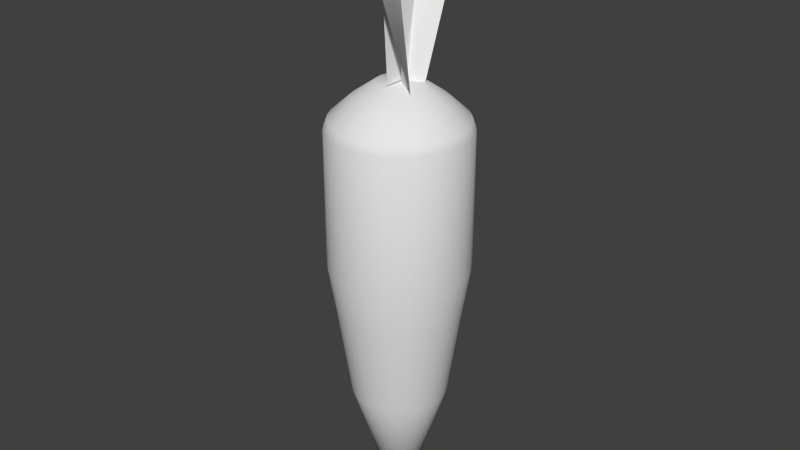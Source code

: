 # Source: Carrot.blend  (saved by Blender 2.76.0; exported with 4.5.12 LTS)
import bpy
from mathutils import Matrix  # noqa: F401  (used for matrix-valued properties, if any)

bpy.ops.wm.read_factory_settings(use_empty=True)
scene = bpy.context.scene
scene.name = 'Scene'

# ---- collections
col_collection_1 = bpy.data.collections.new('Collection 1'); scene.collection.children.link(col_collection_1)

# ---- materials (node trees are filled in below, after node groups)
mat_material_001 = bpy.data.materials.new('Material.001')
mat_material_001.alpha_threshold = 0.0
mat_material_001.use_transparent_shadow = False
mat_material_001.roughness = 0.5

# ---- material node trees

# ---- world
world_world = bpy.data.worlds.new('World'); scene.world = world_world
world_world.color = (0.05088, 0.05088, 0.05088)
world_world.use_sun_shadow = False
world_world.sun_shadow_jitter_overblur = 0.0
world_world.cycles.sampling_method = 'MANUAL'
world_world.cycles.sample_map_resolution = 256

# ---- meshes
me_cylinder = bpy.data.meshes.new('Cylinder')
me_cylinder.from_pydata([(0.0, 1.0, -1.0), (0.0, 1.0, 1.0), (0.1951, 0.9808, -1.0), (0.1951, 0.9808, 1.0), (0.3827, 0.9239, -1.0), (0.3827, 0.9239, 1.0), (0.5556, 0.8315, -1.0), (0.5556, 0.8315, 1.0), (0.7071, 0.7071, -1.0), (0.7071, 0.7071, 1.0), (0.8315, 0.5556, -1.0), (0.8315, 0.5556, 1.0), (0.9239, 0.3827, -1.0), (0.9239, 0.3827, 1.0), (0.9808, 0.1951, -1.0), (0.9808, 0.1951, 1.0), (1.0, 7.55e-08, -1.0), (1.0, 7.55e-08, 1.0), (0.9808, -0.1951, -1.0), (0.9808, -0.1951, 1.0), (0.9239, -0.3827, -1.0), (0.9239, -0.3827, 1.0), (0.8315, -0.5556, -1.0), (0.8315, -0.5556, 1.0), (0.7071, -0.7071, -1.0), (0.7071, -0.7071, 1.0), (0.5556, -0.8315, -1.0), (0.5556, -0.8315, 1.0), (0.3827, -0.9239, -1.0), (0.3827, -0.9239, 1.0), (0.1951, -0.9808, -1.0), (0.1951, -0.9808, 1.0), (-3.258e-07, -1.0, -1.0), (-3.258e-07, -1.0, 1.0), (-0.1951, -0.9808, -1.0), (-0.1951, -0.9808, 1.0), (-0.3827, -0.9239, -1.0), (-0.3827, -0.9239, 1.0), (-0.5556, -0.8315, -1.0), (-0.5556, -0.8315, 1.0), (-0.7071, -0.7071, -1.0), (-0.7071, -0.7071, 1.0), (-0.8315, -0.5556, -1.0), (-0.8315, -0.5556, 1.0), (-0.9239, -0.3827, -1.0), (-0.9239, -0.3827, 1.0), (-0.9808, -0.1951, -1.0), (-0.9808, -0.1951, 1.0), (-1.0, 9.656e-07, -1.0), (-1.0, 9.656e-07, 1.0), (-0.9808, 0.1951, -1.0), (-0.9808, 0.1951, 1.0), (-0.9239, 0.3827, -1.0), (-0.9239, 0.3827, 1.0), (-0.8315, 0.5556, -1.0), (-0.8315, 0.5556, 1.0), (-0.7071, 0.7071, -1.0), (-0.7071, 0.7071, 1.0), (-0.5556, 0.8315, -1.0), (-0.5556, 0.8315, 1.0), (-0.3827, 0.9239, -1.0), (-0.3827, 0.9239, 1.0), (-0.1951, 0.9808, -1.0), (-0.1951, 0.9808, 1.0), (0.1849, 0.9297, 1.136), (-2.465e-09, 0.9479, 1.136), (0.3627, 0.8758, 1.136), (0.5266, 0.7882, 1.136), (0.6703, 0.6703, 1.136), (0.7882, 0.5266, 1.136), (0.8758, 0.3627, 1.136), (0.9297, 0.1849, 1.136), (0.9479, 8.641e-08, 1.136), (0.9297, -0.1849, 1.136), (0.8758, -0.3627, 1.136), (0.7882, -0.5266, 1.136), (0.6703, -0.6703, 1.136), (0.5266, -0.7882, 1.136), (0.3627, -0.8758, 1.136), (0.1849, -0.9297, 1.136), (-3.113e-07, -0.9479, 1.136), (-0.1849, -0.9297, 1.136), (-0.3627, -0.8758, 1.136), (-0.5266, -0.7882, 1.136), (-0.6703, -0.6703, 1.136), (-0.7882, -0.5266, 1.136), (-0.8758, -0.3627, 1.136), (-0.9297, -0.1849, 1.136), (-0.9479, 9.301e-07, 1.136), (-0.9297, 0.1849, 1.136), (-0.8758, 0.3627, 1.136), (-0.7882, 0.5266, 1.136), (-0.6703, 0.6703, 1.136), (-0.5266, 0.7882, 1.136), (-0.3627, 0.8758, 1.136), (-0.1849, 0.9297, 1.136), (0.1309, 0.6582, 1.389), (4.272e-08, 0.6711, 1.389), (0.2568, 0.62, 1.389), (0.3728, 0.558, 1.389), (0.4745, 0.4745, 1.389), (0.558, 0.3728, 1.389), (0.62, 0.2568, 1.389), (0.6582, 0.1309, 1.389), (0.6711, 1.618e-07, 1.389), (0.6582, -0.1309, 1.389), (0.62, -0.2568, 1.389), (0.558, -0.3728, 1.389), (0.4745, -0.4745, 1.389), (0.3728, -0.558, 1.389), (0.2568, -0.62, 1.389), (0.1309, -0.6582, 1.389), (-1.759e-07, -0.6711, 1.389), (-0.1309, -0.6582, 1.389), (-0.2568, -0.62, 1.389), (-0.3728, -0.558, 1.389), (-0.4745, -0.4745, 1.389), (-0.558, -0.3728, 1.389), (-0.62, -0.2568, 1.389), (-0.6582, -0.1309, 1.389), (-0.6711, 7.591e-07, 1.389), (-0.6582, 0.1309, 1.389), (-0.62, 0.2568, 1.389), (-0.558, 0.3728, 1.389), (-0.4745, 0.4745, 1.389), (-0.3728, 0.558, 1.389), (-0.2568, 0.62, 1.389), (-0.1309, 0.6582, 1.389), (0.06218, 0.3126, 1.637), (6.142e-08, 0.3187, 1.637), (0.122, 0.2945, 1.637), (0.1771, 0.265, 1.637), (0.2254, 0.2254, 1.637), (0.265, 0.1771, 1.637), (0.2945, 0.122, 1.637), (0.3126, 0.06218, 1.637), (0.3187, 2.441e-07, 1.637), (0.3126, -0.06218, 1.637), (0.2945, -0.122, 1.637), (0.265, -0.1771, 1.637), (0.2254, -0.2254, 1.637), (0.1771, -0.265, 1.637), (0.122, -0.2945, 1.637), (0.06218, -0.3126, 1.637), (-4.244e-08, -0.3187, 1.637), (-0.06218, -0.3126, 1.637), (-0.122, -0.2945, 1.637), (-0.1771, -0.265, 1.637), (-0.2254, -0.2254, 1.637), (-0.265, -0.1771, 1.637), (-0.2945, -0.122, 1.637), (-0.3126, -0.06218, 1.637), (-0.3187, 5.278e-07, 1.637), (-0.3126, 0.06218, 1.637), (-0.2945, 0.122, 1.637), (-0.265, 0.1771, 1.637), (-0.2254, 0.2254, 1.637), (-0.1771, 0.265, 1.637), (-0.122, 0.2945, 1.637), (-0.06218, 0.3126, 1.637), (5.497e-08, 0.8903, -1.693), (0.1737, 0.8732, -1.693), (0.3407, 0.8226, -1.693), (0.4946, 0.7403, -1.693), (0.6296, 0.6296, -1.693), (0.7403, 0.4946, -1.693), (0.8226, 0.3407, -1.693), (0.8732, 0.1737, -1.693), (0.8903, 9.847e-08, -1.693), (0.8732, -0.1737, -1.693), (0.8226, -0.3407, -1.693), (0.7403, -0.4946, -1.693), (0.6296, -0.6296, -1.693), (0.4946, -0.7403, -1.693), (0.3407, -0.8226, -1.693), (0.1737, -0.8732, -1.693), (-2.351e-07, -0.8903, -1.693), (-0.1737, -0.8732, -1.693), (-0.3407, -0.8226, -1.693), (-0.4946, -0.7403, -1.693), (-0.6296, -0.6296, -1.693), (-0.7403, -0.4946, -1.693), (-0.8226, -0.3407, -1.693), (-0.8732, -0.1737, -1.693), (-0.8903, 8.91e-07, -1.693), (-0.8732, 0.1737, -1.693), (-0.8226, 0.3407, -1.693), (-0.7403, 0.4946, -1.693), (-0.6296, 0.6296, -1.693), (-0.4946, 0.7403, -1.693), (-0.3407, 0.8226, -1.693), (-0.1737, 0.8732, -1.693), (2.894e-07, 0.7034, -3.003), (0.1372, 0.6899, -3.003), (0.2692, 0.6499, -3.003), (0.3908, 0.5849, -3.003), (0.4974, 0.4974, -3.003), (0.5849, 0.3908, -3.003), (0.6499, 0.2692, -3.003), (0.6899, 0.1372, -3.003), (0.7034, 1.454e-07, -3.003), (0.6899, -0.1372, -3.003), (0.6499, -0.2692, -3.003), (0.5849, -0.3908, -3.003), (0.4974, -0.4974, -3.003), (0.3908, -0.5849, -3.003), (0.2692, -0.6499, -3.003), (0.1372, -0.6899, -3.003), (6.022e-08, -0.7034, -3.003), (-0.1372, -0.6899, -3.003), (-0.2692, -0.6499, -3.003), (-0.3908, -0.5849, -3.003), (-0.4974, -0.4974, -3.003), (-0.5849, -0.3908, -3.003), (-0.6499, -0.2692, -3.003), (-0.6899, -0.1372, -3.003), (-0.7034, 7.716e-07, -3.003), (-0.6899, 0.1372, -3.003), (-0.6499, 0.2692, -3.003), (-0.5849, 0.3908, -3.003), (-0.4974, 0.4974, -3.003), (-0.3908, 0.5849, -3.003), (-0.2692, 0.6499, -3.003), (-0.1372, 0.6899, -3.003), (2.979e-07, 0.1367, -4.838), (0.02667, 0.1341, -4.838), (0.05231, 0.1263, -4.838), (0.07595, 0.1137, -4.838), (0.09666, 0.09666, -4.838), (0.1137, 0.07595, -4.838), (0.1263, 0.05231, -4.838), (0.1341, 0.02667, -4.838), (0.1367, 2.863e-07, -4.838), (0.1341, -0.02667, -4.838), (0.1263, -0.05231, -4.838), (0.1137, -0.07595, -4.838), (0.09666, -0.09666, -4.838), (0.07595, -0.1137, -4.838), (0.05231, -0.1263, -4.838), (0.02667, -0.1341, -4.838), (2.534e-07, -0.1367, -4.838), (-0.02667, -0.1341, -4.838), (-0.05231, -0.1263, -4.838), (-0.07595, -0.1137, -4.838), (-0.09666, -0.09666, -4.838), (-0.1137, -0.07595, -4.838), (-0.1263, -0.05231, -4.838), (-0.1341, -0.02667, -4.838), (-0.1367, 4.079e-07, -4.838), (-0.1341, 0.02667, -4.838), (-0.1263, 0.05231, -4.838), (-0.1137, 0.07595, -4.838), (-0.09666, 0.09666, -4.838), (-0.07595, 0.1137, -4.838), (-0.05231, 0.1263, -4.838), (-0.02667, 0.1341, -4.838), (-0.2533, -0.4103, 3.819), (0.02814, -0.2723, 1.651), (0.1687, 0.3627, 3.977), (0.02814, 0.2723, 1.651), (-0.05649, -0.04758, 3.819), (0.0, -0.3175, 2.851), (0.02814, 0.0, 1.651), (0.0, 0.3175, 2.778), (0.0, 0.0, 2.851), (-0.2824, 0.7536, 3.881), (0.2824, 1.018, 3.881), (-0.2824, 0.07661, 1.384), (0.2824, 0.07661, 1.384), (-0.2824, 0.2829, 2.633), (0.0, 0.7536, 3.881), (0.2824, 0.5473, 2.633), (0.0, 0.07661, 1.384), (0.0, 0.2829, 2.633), (0.3782, -0.2204, 0.09789), (0.2552, -0.8506, 3.455), (-0.3481, 0.2232, 1.366), (-0.2386, -0.2443, 3.983), (0.01503, 0.001395, 1.366), (0.3631, -0.2218, 1.571), (0.2174, -0.9693, 3.63), (-0.3631, 0.2218, 2.839), (0.0, 0.0, 2.839)], [], [(0, 1, 3, 2), (2, 3, 5, 4), (4, 5, 7, 6), (6, 7, 9, 8), (8, 9, 11, 10), (10, 11, 13, 12), (12, 13, 15, 14), (14, 15, 17, 16), (16, 17, 19, 18), (18, 19, 21, 20), (20, 21, 23, 22), (22, 23, 25, 24), (24, 25, 27, 26), (26, 27, 29, 28), (28, 29, 31, 30), (30, 31, 33, 32), (32, 33, 35, 34), (34, 35, 37, 36), (36, 37, 39, 38), (38, 39, 41, 40), (40, 41, 43, 42), (42, 43, 45, 44), (44, 45, 47, 46), (46, 47, 49, 48), (48, 49, 51, 50), (50, 51, 53, 52), (52, 53, 55, 54), (54, 55, 57, 56), (56, 57, 59, 58), (58, 59, 61, 60), (5, 3, 64, 66), (62, 63, 1, 0), (60, 61, 63, 62), (12, 14, 167, 166), (68, 67, 99, 100), (23, 21, 74, 75), (41, 39, 83, 84), (59, 57, 92, 93), (15, 13, 70, 71), (33, 31, 79, 80), (51, 49, 88, 89), (7, 5, 66, 67), (25, 23, 75, 76), (43, 41, 84, 85), (61, 59, 93, 94), (17, 15, 71, 72), (35, 33, 80, 81), (53, 51, 89, 90), (9, 7, 67, 68), (27, 25, 76, 77), (45, 43, 85, 86), (63, 61, 94, 95), (19, 17, 72, 73), (37, 35, 81, 82), (55, 53, 90, 91), (11, 9, 68, 69), (29, 27, 77, 78), (3, 1, 65, 64), (47, 45, 86, 87), (1, 63, 95, 65), (21, 19, 73, 74), (39, 37, 82, 83), (57, 55, 91, 92), (13, 11, 69, 70), (31, 29, 78, 79), (49, 47, 87, 88), (103, 102, 134, 135), (95, 94, 126, 127), (82, 81, 113, 114), (69, 68, 100, 101), (65, 95, 127, 97), (83, 82, 114, 115), (70, 69, 101, 102), (84, 83, 115, 116), (71, 70, 102, 103), (85, 84, 116, 117), (72, 71, 103, 104), (86, 85, 117, 118), (73, 72, 104, 105), (87, 86, 118, 119), (74, 73, 105, 106), (88, 87, 119, 120), (75, 74, 106, 107), (89, 88, 120, 121), (76, 75, 107, 108), (90, 89, 121, 122), (77, 76, 108, 109), (91, 90, 122, 123), (78, 77, 109, 110), (64, 65, 97, 96), (92, 91, 123, 124), (79, 78, 110, 111), (66, 64, 96, 98), (93, 92, 124, 125), (80, 79, 111, 112), (67, 66, 98, 99), (94, 93, 125, 126), (81, 80, 112, 113), (128, 129, 159, 158, 157, 156, 155, 154, 153, 152, 151, 150, 149, 148, 147, 146, 145, 144, 143, 142, 141, 140, 139, 138, 137, 136, 135, 134, 133, 132, 131, 130), (117, 116, 148, 149), (104, 103, 135, 136), (118, 117, 149, 150), (105, 104, 136, 137), (119, 118, 150, 151), (106, 105, 137, 138), (120, 119, 151, 152), (107, 106, 138, 139), (121, 120, 152, 153), (108, 107, 139, 140), (122, 121, 153, 154), (109, 108, 140, 141), (123, 122, 154, 155), (110, 109, 141, 142), (96, 97, 129, 128), (124, 123, 155, 156), (111, 110, 142, 143), (98, 96, 128, 130), (125, 124, 156, 157), (112, 111, 143, 144), (99, 98, 130, 131), (126, 125, 157, 158), (113, 112, 144, 145), (100, 99, 131, 132), (127, 126, 158, 159), (114, 113, 145, 146), (101, 100, 132, 133), (97, 127, 159, 129), (115, 114, 146, 147), (102, 101, 133, 134), (116, 115, 147, 148), (172, 173, 205, 204), (30, 32, 176, 175), (48, 50, 185, 184), (4, 6, 163, 162), (22, 24, 172, 171), (40, 42, 181, 180), (58, 60, 190, 189), (14, 16, 168, 167), (32, 34, 177, 176), (50, 52, 186, 185), (6, 8, 164, 163), (24, 26, 173, 172), (42, 44, 182, 181), (60, 62, 191, 190), (16, 18, 169, 168), (34, 36, 178, 177), (52, 54, 187, 186), (8, 10, 165, 164), (26, 28, 174, 173), (44, 46, 183, 182), (0, 2, 161, 160), (62, 0, 160, 191), (18, 20, 170, 169), (36, 38, 179, 178), (54, 56, 188, 187), (10, 12, 166, 165), (28, 30, 175, 174), (46, 48, 184, 183), (2, 4, 162, 161), (20, 22, 171, 170), (38, 40, 180, 179), (56, 58, 189, 188), (207, 208, 240, 239), (186, 187, 219, 218), (173, 174, 206, 205), (160, 161, 193, 192), (187, 188, 220, 219), (174, 175, 207, 206), (161, 162, 194, 193), (188, 189, 221, 220), (175, 176, 208, 207), (162, 163, 195, 194), (189, 190, 222, 221), (176, 177, 209, 208), (163, 164, 196, 195), (190, 191, 223, 222), (177, 178, 210, 209), (164, 165, 197, 196), (191, 160, 192, 223), (178, 179, 211, 210), (165, 166, 198, 197), (179, 180, 212, 211), (166, 167, 199, 198), (180, 181, 213, 212), (167, 168, 200, 199), (181, 182, 214, 213), (168, 169, 201, 200), (182, 183, 215, 214), (169, 170, 202, 201), (183, 184, 216, 215), (170, 171, 203, 202), (184, 185, 217, 216), (171, 172, 204, 203), (185, 186, 218, 217), (224, 225, 226, 227, 228, 229, 230, 231, 232, 233, 234, 235, 236, 237, 238, 239, 240, 241, 242, 243, 244, 245, 246, 247, 248, 249, 250, 251, 252, 253, 254, 255), (194, 195, 227, 226), (221, 222, 254, 253), (208, 209, 241, 240), (195, 196, 228, 227), (222, 223, 255, 254), (209, 210, 242, 241), (196, 197, 229, 228), (223, 192, 224, 255), (210, 211, 243, 242), (197, 198, 230, 229), (211, 212, 244, 243), (198, 199, 231, 230), (212, 213, 245, 244), (199, 200, 232, 231), (213, 214, 246, 245), (200, 201, 233, 232), (214, 215, 247, 246), (201, 202, 234, 233), (215, 216, 248, 247), (202, 203, 235, 234), (216, 217, 249, 248), (203, 204, 236, 235), (217, 218, 250, 249), (204, 205, 237, 236), (218, 219, 251, 250), (205, 206, 238, 237), (192, 193, 225, 224), (219, 220, 252, 251), (206, 207, 239, 238), (193, 194, 226, 225), (220, 221, 253, 252), (264, 262, 259, 263), (260, 264, 263, 258), (256, 261, 264, 260), (261, 257, 262, 264), (273, 271, 268, 272), (269, 273, 272, 267), (265, 270, 273, 269), (270, 266, 271, 273), (282, 280, 277, 281), (278, 282, 281, 276), (274, 279, 282, 278), (279, 275, 280, 282)])
me_cylinder.polygons.foreach_set('use_smooth', [True] * 238)
_uv = me_cylinder.uv_layers.new(name='UVMap')
_uv.uv.foreach_set('vector', [0.1803, 0.2971, 0.1803, 0.02036, 0.1982, 0.02162, 0.1982, 0.2983, 0.216, 0.297, 0.216, 0.02004, 0.2369, 0.01928, 0.2369, 0.2962, 0.2369, 0.2962, 0.2369, 0.01928, 0.2601, 0.01876, 0.2601, 0.2957, 0.2601, 0.2957, 0.2601, 0.01876, 0.2848, 0.0185, 0.2848, 0.2955, 0.2848, 0.2955, 0.2848, 0.0185, 0.3099, 0.0185, 0.3099, 0.2955, 0.3099, 0.2955, 0.3099, 0.0185, 0.3346, 0.01876, 0.3346, 0.2957, 0.3346, 0.2957, 0.3346, 0.01876, 0.3578, 0.01928, 0.3578, 0.2962, 0.3578, 0.2962, 0.3578, 0.01928, 0.3787, 0.02004, 0.3787, 0.297, 0.3787, 0.297, 0.3787, 0.02004, 0.3965, 0.021, 0.3965, 0.298, 0.7581, 0.5363, 0.7581, 0.8132, 0.7372, 0.814, 0.7372, 0.537, 0.7372, 0.537, 0.7372, 0.814, 0.714, 0.8145, 0.714, 0.5375, 0.714, 0.5375, 0.714, 0.8145, 0.6893, 0.8148, 0.6893, 0.5378, 0.6893, 0.5378, 0.6893, 0.8148, 0.6642, 0.8148, 0.6642, 0.5378, 0.6642, 0.5378, 0.6642, 0.8148, 0.6395, 0.8145, 0.6395, 0.5375, 0.6395, 0.5375, 0.6395, 0.8145, 0.6163, 0.814, 0.6163, 0.537, 0.6163, 0.537, 0.6163, 0.814, 0.5954, 0.8132, 0.5954, 0.5363, 0.5954, 0.5363, 0.5954, 0.8132, 0.5776, 0.8123, 0.5776, 0.5353, 0.5776, 0.5397, 0.5776, 0.8135, 0.5574, 0.8161, 0.5574, 0.5423, 0.5574, 0.5423, 0.5574, 0.8161, 0.5347, 0.8179, 0.5347, 0.5441, 0.5347, 0.5441, 0.5347, 0.8179, 0.5104, 0.819, 0.5104, 0.5452, 0.5104, 0.5452, 0.5104, 0.819, 0.4853, 0.8192, 0.4853, 0.5454, 0.4853, 0.5454, 0.4853, 0.8192, 0.4604, 0.8186, 0.4604, 0.5448, 0.4604, 0.5448, 0.4604, 0.8186, 0.4367, 0.8171, 0.4367, 0.5433, 0.4367, 0.5433, 0.4367, 0.8171, 0.4151, 0.8149, 0.4151, 0.5411, 0.4151, 0.5411, 0.4151, 0.8149, 0.3965, 0.812, 0.3965, 0.5382, 0.01765, 0.2971, 0.01765, 0.02044, 0.03845, 0.01944, 0.03845, 0.2961, 0.03845, 0.2961, 0.03845, 0.01944, 0.06161, 0.01874, 0.06161, 0.2954, 0.06161, 0.2954, 0.06161, 0.01874, 0.08623, 0.01838, 0.08623, 0.2951, 0.08623, 0.2951, 0.08623, 0.01838, 0.1114, 0.01836, 0.1114, 0.2951, 0.1114, 0.2951, 0.1114, 0.01836, 0.1361, 0.0187, 0.1361, 0.2954, 0.2369, 0.01928, 0.216, 0.02004, 0.2202, 0.001458, 0.2401, 0.0007432, 0.1593, 0.2961, 0.1593, 0.01938, 0.1803, 0.02036, 0.1803, 0.2971, 0.1361, 0.2954, 0.1361, 0.0187, 0.1593, 0.01938, 0.1593, 0.2961, 0.3346, 0.2957, 0.3578, 0.2962, 0.3512, 0.3929, 0.3305, 0.3924, 0.973, 0.5783, 0.9862, 0.5998, 0.9549, 0.6179, 0.9456, 0.6027, 0.714, 0.8145, 0.7372, 0.814, 0.734, 0.8325, 0.712, 0.833, 0.5104, 0.819, 0.5347, 0.8179, 0.5325, 0.8355, 0.5094, 0.8365, 0.1114, 0.01836, 0.08623, 0.01838, 0.08693, 1.185e-05, 0.1108, 0.0, 0.3578, 0.01928, 0.3346, 0.01876, 0.3326, 0.000251, 0.3547, 0.0007432, 0.5954, 0.8132, 0.6163, 0.814, 0.6194, 0.8325, 0.5996, 0.8318, 0.01765, 0.02044, 0.0, 0.02172, 0.005193, 0.003181, 0.02192, 0.001971, 0.2601, 0.01876, 0.2369, 0.01928, 0.2401, 0.0007432, 0.2621, 0.000251, 0.6893, 0.8148, 0.714, 0.8145, 0.712, 0.833, 0.6886, 0.8333, 0.4853, 0.8192, 0.5104, 0.819, 0.5094, 0.8365, 0.4856, 0.8367, 0.1361, 0.0187, 0.1114, 0.01836, 0.1108, 0.0, 0.1342, 0.00032, 0.3787, 0.02004, 0.3578, 0.01928, 0.3547, 0.0007432, 0.3745, 0.001458, 0.5776, 0.8123, 0.5954, 0.8132, 0.5996, 0.8318, 0.5828, 0.8309, 0.03845, 0.01944, 0.01765, 0.02044, 0.02192, 0.001971, 0.04164, 0.001017, 0.2848, 0.0185, 0.2601, 0.01876, 0.2621, 0.000251, 0.2854, 0.0, 0.6642, 0.8148, 0.6893, 0.8148, 0.6886, 0.8333, 0.6648, 0.8333, 0.4604, 0.8186, 0.4853, 0.8192, 0.4856, 0.8367, 0.462, 0.8361, 0.1593, 0.01938, 0.1361, 0.0187, 0.1342, 0.00032, 0.1562, 0.0009596, 0.3965, 0.021, 0.3787, 0.02004, 0.3745, 0.001458, 0.3913, 0.002367, 0.5574, 0.8161, 0.5776, 0.8135, 0.5731, 0.8313, 0.554, 0.8337, 0.06161, 0.01874, 0.03845, 0.01944, 0.04164, 0.001017, 0.06359, 0.0003551, 0.3099, 0.0185, 0.2848, 0.0185, 0.2854, 0.0, 0.3093, 1.653e-08, 0.6395, 0.8145, 0.6642, 0.8148, 0.6648, 0.8333, 0.6414, 0.833, 0.216, 0.02004, 0.1982, 0.021, 0.2034, 0.002367, 0.2202, 0.001458, 0.4367, 0.8171, 0.4604, 0.8186, 0.462, 0.8361, 0.4396, 0.8347, 0.1803, 0.02036, 0.1593, 0.01938, 0.1562, 0.0009596, 0.1761, 0.001894, 0.7372, 0.814, 0.7581, 0.8132, 0.7538, 0.8318, 0.734, 0.8325, 0.5347, 0.8179, 0.5574, 0.8161, 0.554, 0.8337, 0.5325, 0.8355, 0.08623, 0.01838, 0.06161, 0.01874, 0.06359, 0.0003551, 0.08693, 1.185e-05, 0.3346, 0.01876, 0.3099, 0.0185, 0.3093, 1.653e-08, 0.3326, 0.000251, 0.6163, 0.814, 0.6395, 0.8145, 0.6414, 0.833, 0.6194, 0.8325, 0.4151, 0.8149, 0.4367, 0.8171, 0.4396, 0.8347, 0.4191, 0.8326, 0.904, 0.5727, 0.9196, 0.5797, 0.8983, 0.6227, 0.8909, 0.6194, 0.9954, 0.6999, 0.9862, 0.7237, 0.9549, 0.7056, 0.9614, 0.6887, 0.7627, 0.6999, 0.7581, 0.6746, 0.7934, 0.6708, 0.7967, 0.6887, 0.9561, 0.5601, 0.973, 0.5783, 0.9456, 0.6027, 0.9336, 0.5898, 1.0, 0.6746, 0.9954, 0.6999, 0.9614, 0.6887, 0.9647, 0.6708, 0.7718, 0.7237, 0.7627, 0.6999, 0.7967, 0.6887, 0.8032, 0.7056, 0.9363, 0.5458, 0.9561, 0.5601, 0.9336, 0.5898, 0.9196, 0.5797, 0.7851, 0.7451, 0.7718, 0.7237, 0.8032, 0.7056, 0.8125, 0.7207, 0.9143, 0.536, 0.9363, 0.5458, 0.9196, 0.5797, 0.904, 0.5727, 0.8019, 0.7633, 0.7851, 0.7451, 0.8125, 0.7207, 0.8245, 0.7336, 0.891, 0.5309, 0.9143, 0.536, 0.904, 0.5727, 0.8875, 0.5691, 0.8217, 0.7776, 0.8019, 0.7633, 0.8245, 0.7336, 0.8385, 0.7438, 0.8671, 0.5309, 0.891, 0.5309, 0.8875, 0.5691, 0.8706, 0.5691, 0.8438, 0.7875, 0.8217, 0.7776, 0.8385, 0.7438, 0.8541, 0.7508, 0.8438, 0.536, 0.8671, 0.5309, 0.8706, 0.5691, 0.8541, 0.5727, 0.8671, 0.7925, 0.8438, 0.7875, 0.8541, 0.7508, 0.8706, 0.7543, 0.8217, 0.5458, 0.8438, 0.536, 0.8541, 0.5727, 0.8385, 0.5797, 0.891, 0.7925, 0.8671, 0.7925, 0.8706, 0.7543, 0.8875, 0.7543, 0.8019, 0.5601, 0.8217, 0.5458, 0.8385, 0.5797, 0.8245, 0.5898, 0.9143, 0.7875, 0.891, 0.7925, 0.8875, 0.7543, 0.904, 0.7508, 0.7851, 0.5783, 0.8019, 0.5601, 0.8245, 0.5898, 0.8125, 0.6027, 0.9363, 0.7776, 0.9143, 0.7875, 0.904, 0.7508, 0.9196, 0.7438, 0.7718, 0.5998, 0.7851, 0.5783, 0.8125, 0.6027, 0.8032, 0.6179, 1.0, 0.6488, 1.0, 0.6746, 0.9647, 0.6708, 0.9647, 0.6526, 0.9561, 0.7633, 0.9363, 0.7776, 0.9196, 0.7438, 0.9336, 0.7336, 0.7627, 0.6236, 0.7718, 0.5998, 0.8032, 0.6179, 0.7967, 0.6347, 0.9954, 0.6236, 1.0, 0.6488, 0.9647, 0.6526, 0.9614, 0.6347, 0.973, 0.7451, 0.9561, 0.7633, 0.9336, 0.7336, 0.9456, 0.7207, 0.7581, 0.6488, 0.7627, 0.6236, 0.7967, 0.6347, 0.7934, 0.6526, 0.9862, 0.5998, 0.9954, 0.6236, 0.9614, 0.6347, 0.9549, 0.6179, 0.9862, 0.7237, 0.973, 0.7451, 0.9456, 0.7207, 0.9549, 0.7056, 0.7581, 0.6746, 0.7581, 0.6488, 0.7934, 0.6526, 0.7934, 0.6708, 0.9197, 0.6574, 0.9197, 0.6661, 0.9181, 0.6746, 0.9151, 0.6826, 0.9106, 0.6898, 0.905, 0.6959, 0.8983, 0.7007, 0.8909, 0.704, 0.883, 0.7057, 0.875, 0.7057, 0.8672, 0.704, 0.8598, 0.7007, 0.8531, 0.6959, 0.8474, 0.6898, 0.843, 0.6826, 0.8399, 0.6746, 0.8384, 0.6661, 0.8384, 0.6574, 0.8399, 0.6489, 0.843, 0.6409, 0.8474, 0.6337, 0.8531, 0.6276, 0.8598, 0.6227, 0.8672, 0.6194, 0.875, 0.6177, 0.883, 0.6177, 0.8909, 0.6194, 0.8983, 0.6227, 0.905, 0.6276, 0.9106, 0.6337, 0.9151, 0.6409, 0.9181, 0.6489, 0.8245, 0.7336, 0.8125, 0.7207, 0.8474, 0.6898, 0.8531, 0.6959, 0.8875, 0.5691, 0.904, 0.5727, 0.8909, 0.6194, 0.883, 0.6177, 0.8385, 0.7438, 0.8245, 0.7336, 0.8531, 0.6959, 0.8598, 0.7007, 0.8706, 0.5691, 0.8875, 0.5691, 0.883, 0.6177, 0.875, 0.6177, 0.8541, 0.7508, 0.8385, 0.7438, 0.8598, 0.7007, 0.8672, 0.704, 0.8541, 0.5727, 0.8706, 0.5691, 0.875, 0.6177, 0.8672, 0.6194, 0.8706, 0.7543, 0.8541, 0.7508, 0.8672, 0.704, 0.875, 0.7057, 0.8385, 0.5797, 0.8541, 0.5727, 0.8672, 0.6194, 0.8598, 0.6227, 0.8875, 0.7543, 0.8706, 0.7543, 0.875, 0.7057, 0.883, 0.7057, 0.8245, 0.5898, 0.8385, 0.5797, 0.8598, 0.6227, 0.8531, 0.6276, 0.904, 0.7508, 0.8875, 0.7543, 0.883, 0.7057, 0.8909, 0.704, 0.8125, 0.6027, 0.8245, 0.5898, 0.8531, 0.6276, 0.8474, 0.6337, 0.9196, 0.7438, 0.904, 0.7508, 0.8909, 0.704, 0.8983, 0.7007, 0.8032, 0.6179, 0.8125, 0.6027, 0.8474, 0.6337, 0.843, 0.6409, 0.9647, 0.6526, 0.9647, 0.6708, 0.9197, 0.6661, 0.9197, 0.6574, 0.9336, 0.7336, 0.9196, 0.7438, 0.8983, 0.7007, 0.905, 0.6959, 0.7967, 0.6347, 0.8032, 0.6179, 0.843, 0.6409, 0.8399, 0.6489, 0.9614, 0.6347, 0.9647, 0.6526, 0.9197, 0.6574, 0.9181, 0.6489, 0.9456, 0.7207, 0.9336, 0.7336, 0.905, 0.6959, 0.9106, 0.6898, 0.7934, 0.6526, 0.7967, 0.6347, 0.8399, 0.6489, 0.8384, 0.6574, 0.9549, 0.6179, 0.9614, 0.6347, 0.9181, 0.6489, 0.9151, 0.6409, 0.9549, 0.7056, 0.9456, 0.7207, 0.9106, 0.6898, 0.9151, 0.6826, 0.7934, 0.6708, 0.7934, 0.6526, 0.8384, 0.6574, 0.8384, 0.6661, 0.9456, 0.6027, 0.9549, 0.6179, 0.9151, 0.6409, 0.9106, 0.6337, 0.9614, 0.6887, 0.9549, 0.7056, 0.9151, 0.6826, 0.9181, 0.6746, 0.7967, 0.6887, 0.7934, 0.6708, 0.8384, 0.6661, 0.8399, 0.6746, 0.9336, 0.5898, 0.9456, 0.6027, 0.9106, 0.6337, 0.905, 0.6276, 0.9647, 0.6708, 0.9614, 0.6887, 0.9181, 0.6746, 0.9197, 0.6661, 0.8032, 0.7056, 0.7967, 0.6887, 0.8399, 0.6746, 0.843, 0.6826, 0.9196, 0.5797, 0.9336, 0.5898, 0.905, 0.6276, 0.8983, 0.6227, 0.8125, 0.7207, 0.8032, 0.7056, 0.843, 0.6826, 0.8474, 0.6898, 0.6879, 0.4411, 0.6655, 0.4411, 0.6679, 0.2584, 0.6856, 0.2584, 0.6163, 0.537, 0.5954, 0.5363, 0.6043, 0.4397, 0.6229, 0.4404, 0.4151, 0.5411, 0.3965, 0.5382, 0.4069, 0.4417, 0.4235, 0.4443, 0.2369, 0.2962, 0.2601, 0.2957, 0.2642, 0.3924, 0.2435, 0.3929, 0.714, 0.5375, 0.6893, 0.5378, 0.6879, 0.4411, 0.7099, 0.4408, 0.5104, 0.5452, 0.4853, 0.5454, 0.4859, 0.4481, 0.5083, 0.4479, 0.1114, 0.2951, 0.1361, 0.2954, 0.1321, 0.3923, 0.1101, 0.392, 0.3578, 0.2962, 0.3787, 0.297, 0.3698, 0.3936, 0.3512, 0.3929, 0.5954, 0.5363, 0.5776, 0.5353, 0.5885, 0.4388, 0.6043, 0.4397, 0.01765, 0.2971, 0.03845, 0.2961, 0.04517, 0.3929, 0.02665, 0.3938, 0.2601, 0.2957, 0.2848, 0.2955, 0.2862, 0.3922, 0.2642, 0.3924, 0.6893, 0.5378, 0.6642, 0.5378, 0.6655, 0.4411, 0.6879, 0.4411, 0.4853, 0.5454, 0.4604, 0.5448, 0.4638, 0.4475, 0.4859, 0.4481, 0.1361, 0.2954, 0.1593, 0.2961, 0.1528, 0.3929, 0.1321, 0.3923, 0.3787, 0.297, 0.3965, 0.298, 0.3856, 0.3944, 0.3698, 0.3936, 0.5776, 0.5397, 0.5574, 0.5423, 0.5502, 0.4453, 0.5682, 0.443, 0.03845, 0.2961, 0.06161, 0.2954, 0.06578, 0.3923, 0.04517, 0.3929, 0.2848, 0.2955, 0.3099, 0.2955, 0.3085, 0.3922, 0.2862, 0.3922, 0.6642, 0.5378, 0.6395, 0.5375, 0.6436, 0.4408, 0.6655, 0.4411, 0.4604, 0.5448, 0.4367, 0.5433, 0.4427, 0.4462, 0.4638, 0.4475, 0.1803, 0.2971, 0.1982, 0.2983, 0.1874, 0.3949, 0.1715, 0.3938, 0.1593, 0.2961, 0.1803, 0.2971, 0.1715, 0.3938, 0.1528, 0.3929, 0.7581, 0.5363, 0.7372, 0.537, 0.7305, 0.4404, 0.7492, 0.4397, 0.5574, 0.5423, 0.5347, 0.5441, 0.53, 0.4469, 0.5502, 0.4453, 0.06161, 0.2954, 0.08623, 0.2951, 0.0877, 0.392, 0.06578, 0.3923, 0.3099, 0.2955, 0.3346, 0.2957, 0.3305, 0.3924, 0.3085, 0.3922, 0.6395, 0.5375, 0.6163, 0.537, 0.6229, 0.4404, 0.6436, 0.4408, 0.4367, 0.5433, 0.4151, 0.5411, 0.4235, 0.4443, 0.4427, 0.4462, 0.216, 0.297, 0.2369, 0.2962, 0.2435, 0.3929, 0.2249, 0.3936, 0.7372, 0.537, 0.714, 0.5375, 0.7099, 0.4408, 0.7305, 0.4404, 0.5347, 0.5441, 0.5104, 0.5452, 0.5083, 0.4479, 0.53, 0.4469, 0.08623, 0.2951, 0.1114, 0.2951, 0.1101, 0.392, 0.0877, 0.392, 0.6342, 0.2578, 0.6195, 0.2573, 0.6656, 0.0001312, 0.6685, 0.0002342, 0.04517, 0.3929, 0.06578, 0.3923, 0.0729, 0.5752, 0.05661, 0.5757, 0.6655, 0.4411, 0.6436, 0.4408, 0.6505, 0.2582, 0.6679, 0.2584, 0.1715, 0.3938, 0.1874, 0.3949, 0.169, 0.5772, 0.1564, 0.5763, 0.06578, 0.3923, 0.0877, 0.392, 0.09022, 0.5749, 0.0729, 0.5752, 0.6436, 0.4408, 0.6229, 0.4404, 0.6342, 0.2578, 0.6505, 0.2582, 0.2249, 0.3936, 0.2435, 0.3929, 0.2548, 0.5754, 0.2401, 0.576, 0.0877, 0.392, 0.1101, 0.392, 0.1079, 0.5749, 0.09022, 0.5749, 0.6229, 0.4404, 0.6043, 0.4397, 0.6195, 0.2573, 0.6342, 0.2578, 0.2435, 0.3929, 0.2642, 0.3924, 0.2712, 0.5751, 0.2548, 0.5754, 0.1101, 0.392, 0.1321, 0.3923, 0.1253, 0.5751, 0.1079, 0.5749, 0.6043, 0.4397, 0.5885, 0.4388, 0.607, 0.2566, 0.6195, 0.2573, 0.2642, 0.3924, 0.2862, 0.3922, 0.2885, 0.5749, 0.2712, 0.5751, 0.1321, 0.3923, 0.1528, 0.3929, 0.1416, 0.5756, 0.1253, 0.5751, 0.5682, 0.443, 0.5502, 0.4453, 0.5378, 0.2625, 0.552, 0.2606, 0.2862, 0.3922, 0.3085, 0.3922, 0.3062, 0.5749, 0.2885, 0.5749, 0.1528, 0.3929, 0.1715, 0.3938, 0.1564, 0.5763, 0.1416, 0.5756, 0.5502, 0.4453, 0.53, 0.4469, 0.5219, 0.2638, 0.5378, 0.2625, 0.3085, 0.3922, 0.3305, 0.3924, 0.3235, 0.5751, 0.3062, 0.5749, 0.53, 0.4469, 0.5083, 0.4479, 0.5047, 0.2645, 0.5219, 0.2638, 0.3305, 0.3924, 0.3512, 0.3929, 0.3399, 0.5754, 0.3235, 0.5751, 0.5083, 0.4479, 0.4859, 0.4481, 0.4871, 0.2647, 0.5047, 0.2645, 0.3512, 0.3929, 0.3698, 0.3936, 0.3546, 0.576, 0.3399, 0.5754, 0.4859, 0.4481, 0.4638, 0.4475, 0.4696, 0.2642, 0.4871, 0.2647, 0.3698, 0.3936, 0.3856, 0.3944, 0.3671, 0.5767, 0.3546, 0.576, 0.4638, 0.4475, 0.4427, 0.4462, 0.4529, 0.2632, 0.4696, 0.2642, 0.7492, 0.4397, 0.7305, 0.4404, 0.7193, 0.2578, 0.734, 0.2573, 0.4427, 0.4462, 0.4235, 0.4443, 0.4377, 0.2616, 0.4529, 0.2632, 0.7305, 0.4404, 0.7099, 0.4408, 0.7029, 0.2582, 0.7193, 0.2578, 0.4235, 0.4443, 0.4069, 0.4417, 0.4246, 0.2596, 0.4377, 0.2616, 0.7099, 0.4408, 0.6879, 0.4411, 0.6856, 0.2584, 0.7029, 0.2582, 0.02665, 0.3938, 0.04517, 0.3929, 0.05661, 0.5757, 0.04198, 0.5764, 0.2631, 0.8611, 0.2617, 0.8576, 0.2611, 0.854, 0.2611, 0.8503, 0.2617, 0.8466, 0.2631, 0.8432, 0.265, 0.8401, 0.2674, 0.8375, 0.2703, 0.8354, 0.2734, 0.834, 0.2768, 0.8333, 0.2802, 0.8333, 0.2836, 0.834, 0.2868, 0.8354, 0.2896, 0.8375, 0.2921, 0.8401, 0.294, 0.8432, 0.2953, 0.8466, 0.296, 0.8503, 0.296, 0.854, 0.2953, 0.8576, 0.294, 0.8611, 0.2921, 0.8641, 0.2896, 0.8668, 0.2868, 0.8688, 0.2836, 0.8703, 0.2802, 0.871, 0.2768, 0.871, 0.2734, 0.8703, 0.2703, 0.8688, 0.2674, 0.8668, 0.265, 0.8641, 0.2548, 0.5754, 0.2712, 0.5751, 0.2923, 0.833, 0.2891, 0.833, 0.1079, 0.5749, 0.1253, 0.5751, 0.1047, 0.834, 0.1013, 0.834, 0.6195, 0.2573, 0.607, 0.2566, 0.6632, 0.0, 0.6656, 0.0001312, 0.2712, 0.5751, 0.2885, 0.5749, 0.2956, 0.8329, 0.2923, 0.833, 0.1253, 0.5751, 0.1416, 0.5756, 0.1078, 0.8341, 0.1047, 0.834, 0.552, 0.2606, 0.5378, 0.2625, 0.5004, 0.0005534, 0.5031, 0.0002014, 0.2885, 0.5749, 0.3062, 0.5749, 0.2991, 0.8329, 0.2956, 0.8329, 0.1416, 0.5756, 0.1564, 0.5763, 0.1107, 0.8342, 0.1078, 0.8341, 0.5378, 0.2625, 0.5219, 0.2638, 0.4973, 0.0008065, 0.5004, 0.0005534, 0.3062, 0.5749, 0.3235, 0.5751, 0.3024, 0.833, 0.2991, 0.8329, 0.5219, 0.2638, 0.5047, 0.2645, 0.4939, 0.0009507, 0.4973, 0.0008065, 0.3235, 0.5751, 0.3399, 0.5754, 0.3056, 0.833, 0.3024, 0.833, 0.5047, 0.2645, 0.4871, 0.2647, 0.4905, 0.0009807, 0.4939, 0.0009507, 0.3399, 0.5754, 0.3546, 0.576, 0.3085, 0.8331, 0.3056, 0.833, 0.4871, 0.2647, 0.4696, 0.2642, 0.4871, 0.0008952, 0.4905, 0.0009807, 0.3546, 0.576, 0.3671, 0.5767, 0.3109, 0.8333, 0.3085, 0.8331, 0.4696, 0.2642, 0.4529, 0.2632, 0.4839, 0.0006975, 0.4871, 0.0008952, 0.734, 0.2573, 0.7193, 0.2578, 0.685, 0.0002342, 0.6879, 0.0001311, 0.4529, 0.2632, 0.4377, 0.2616, 0.4809, 0.0003952, 0.4839, 0.0006975, 0.7193, 0.2578, 0.7029, 0.2582, 0.6818, 0.0003052, 0.685, 0.0002342, 0.4377, 0.2616, 0.4246, 0.2596, 0.4784, 0.0, 0.4809, 0.0003952, 0.7029, 0.2582, 0.6856, 0.2584, 0.6784, 0.0003414, 0.6818, 0.0003052, 0.04198, 0.5764, 0.05661, 0.5757, 0.09131, 0.8341, 0.08847, 0.8342, 0.6856, 0.2584, 0.6679, 0.2584, 0.675, 0.0003413, 0.6784, 0.0003414, 0.05661, 0.5757, 0.0729, 0.5752, 0.09448, 0.834, 0.09131, 0.8341, 0.6679, 0.2584, 0.6505, 0.2582, 0.6716, 0.0003052, 0.675, 0.0003413, 0.1564, 0.5763, 0.169, 0.5772, 0.1132, 0.8344, 0.1107, 0.8342, 0.0729, 0.5752, 0.09022, 0.5749, 0.09785, 0.834, 0.09448, 0.834, 0.6505, 0.2582, 0.6342, 0.2578, 0.6685, 0.0002342, 0.6716, 0.0003052, 0.2401, 0.576, 0.2548, 0.5754, 0.2891, 0.833, 0.2862, 0.8331, 0.09022, 0.5749, 0.1079, 0.5749, 0.1013, 0.834, 0.09785, 0.834, 0.2296, 0.8333, 0.2341, 0.9992, 0.2071, 0.9984, 0.1982, 0.8426, 0.8062, 0.9429, 0.7944, 0.809, 0.8179, 0.7925, 0.8643, 0.953, 0.7581, 0.953, 0.7692, 0.8154, 0.7944, 0.809, 0.8062, 0.9429, 0.2611, 0.8342, 0.2611, 1.0, 0.2341, 0.9992, 0.2296, 0.8333, 0.9569, 0.1791, 0.9088, 0.1915, 0.9088, 0.01066, 0.9365, 0.005328, 0.9847, 0.1738, 0.9569, 0.1791, 0.9365, 0.005328, 0.9643, 0.0, 0.9847, 0.3546, 0.9569, 0.3599, 0.9569, 0.1791, 0.9847, 0.1738, 0.9569, 0.3599, 0.9088, 0.3723, 0.9088, 0.1915, 0.9569, 0.1791, 0.8086, 0.3675, 0.9088, 0.5011, 0.7943, 0.5309, 0.7581, 0.3634, 0.8358, 0.1678, 0.8086, 0.3675, 0.7581, 0.3634, 0.7853, 0.1636, 0.9088, 0.0, 0.8816, 0.1998, 0.8086, 0.3675, 0.8358, 0.1678, 0.8816, 0.1998, 0.9029, 0.4737, 0.9088, 0.5011, 0.8086, 0.3675])
me_cylinder.materials.append(mat_material_001)
me_cylinder.use_remesh_preserve_volume = False
me_cylinder.use_remesh_preserve_attributes = False
me_cylinder.use_mirror_vertex_groups = False
me_cylinder.update()

# ---- objects
ob_cylinder = bpy.data.objects.new('Cylinder', me_cylinder)

# ---- transforms, parenting, visibility, modifiers, constraints
ob_cylinder.location = (0.0, 0.0, 2.026)
ob_cylinder.lineart.crease_threshold = 0.0

# ---- collection membership
col_collection_1.objects.link(ob_cylinder)

# ---- scene / render settings (as saved in the file)
scene.frame_start = 1; scene.frame_end = 250; scene.frame_set(1)
scene.render.engine = 'BLENDER_EEVEE_NEXT'
scene.render.resolution_percentage = 50
scene.render.dither_intensity = 0.0
scene.cycles.use_denoising = False
scene.cycles.samples = 10
scene.cycles.sampling_pattern = 'TABULATED_SOBOL'
scene.cycles.light_sampling_threshold = 0.0
scene.cycles.use_adaptive_sampling = False
scene.cycles.use_light_tree = False
scene.cycles.blur_glossy = 0.0
scene.cycles.pixel_filter_type = 'GAUSSIAN'
scene.cycles.sample_clamp_indirect = 0.0
scene.view_settings.view_transform = 'Standard'
bpy.context.view_layer.update()

# ---- added for rendering (the .blend has no active camera and no usable light): camera, sun
cam_auto = bpy.data.cameras.new('AutoCamera')
cam_auto.lens = 50.0
cam_auto.sensor_width = 36.0
cam_auto.clip_end = 1000.0
ob_auto_camera = bpy.data.objects.new('AutoCamera', cam_auto)
scene.collection.objects.link(ob_auto_camera)
ob_auto_camera.location = (8.57435, -10.2802, 8.45734)
ob_auto_camera.rotation_euler = (1.09748, -7.21219e-08, 0.694738)
scene.camera = ob_auto_camera
light_auto_sun = bpy.data.lights.new('AutoSun', 'SUN')
light_auto_sun.energy = 3.0
light_auto_sun.angle = 0.0523599
ob_auto_sun = bpy.data.objects.new('AutoSun', light_auto_sun)
scene.collection.objects.link(ob_auto_sun)
ob_auto_sun.rotation_euler = (0.872665, 0.174533, 0.523599)
bpy.context.view_layer.update()
